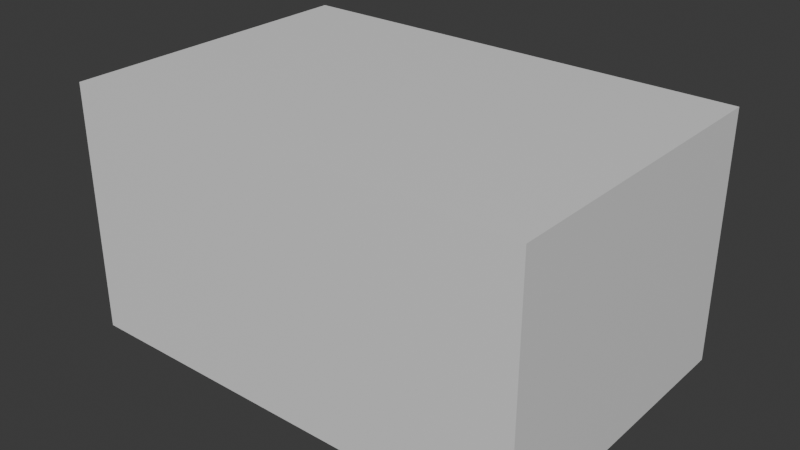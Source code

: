 # Source: truck.blend  (saved by Blender 5.1.30; exported with 4.5.12 LTS)
import bpy
from mathutils import Matrix  # noqa: F401  (used for matrix-valued properties, if any)

bpy.ops.wm.read_factory_settings(use_empty=True)
scene = bpy.context.scene
scene.name = 'Scene'

# ---- collections
col_collection = bpy.data.collections.new('Collection'); scene.collection.children.link(col_collection)

# ---- materials (node trees are filled in below, after node groups)
mat_material = bpy.data.materials.new('Material')
mat_material.alpha_threshold = 0.0
mat_material.use_backface_culling_lightprobe_volume = False
mat_material.roughness = 0.5
mat_material.line_color = (0.0, 0.0, 0.0, 1.0)

# ---- material node trees
mat_material.use_nodes = True; mat_material.node_tree.nodes.clear()
_N = mat_material.node_tree.nodes; _L = mat_material.node_tree.links
n0 = _N.new('ShaderNodeOutputMaterial'); n0.name = 'Material Output'; n0.location = (200, 100)
n1 = _N.new('ShaderNodeBsdfPrincipled'); n1.name = 'Principled BSDF'; n1.location = (-200, 100)
_L.new(n1.outputs[0], n0.inputs[0])
n0.is_active_output = True

# ---- world
world_world = bpy.data.worlds.new('World'); scene.world = world_world
world_world.use_nodes = True; world_world.node_tree.nodes.clear()
_N = world_world.node_tree.nodes; _L = world_world.node_tree.links
n0 = _N.new('ShaderNodeOutputWorld'); n0.name = 'World Output'; n0.location = (200, 100)
n1 = _N.new('ShaderNodeBackground'); n1.name = 'Background'; n1.location = (-200, 100)
n1.inputs[0].default_value = (0.05088, 0.05088, 0.05088, 1.0)
_L.new(n1.outputs[0], n0.inputs[0])
n0.is_active_output = True
world_world.color = (0.05088, 0.05088, 0.05088)
world_world.sun_shadow_jitter_overblur = 0.0

# ---- meshes
me_cube = bpy.data.meshes.new('Cube')
me_cube.from_pydata([(1.5, 1.0, 0.8), (1.5, 1.0, -0.8), (1.5, -1.0, 0.8), (1.5, -1.0, -0.8), (-1.5, 1.0, 0.8), (-1.5, 1.0, -0.8), (-1.5, -1.0, 0.8), (-1.5, -1.0, -0.8)], [], [(0, 4, 6, 2), (3, 2, 6, 7), (7, 6, 4, 5), (5, 1, 3, 7), (1, 0, 2, 3), (5, 4, 0, 1)])
_uv = me_cube.uv_layers.new(name='UVMap')
_uv.uv.foreach_set('vector', [0.625, 0.5, 0.875, 0.5, 0.875, 0.75, 0.625, 0.75, 0.375, 0.75, 0.625, 0.75, 0.625, 1.0, 0.375, 1.0, 0.375, 0.0, 0.625, 0.0, 0.625, 0.25, 0.375, 0.25, 0.125, 0.5, 0.375, 0.5, 0.375, 0.75, 0.125, 0.75, 0.375, 0.5, 0.625, 0.5, 0.625, 0.75, 0.375, 0.75, 0.375, 0.25, 0.625, 0.25, 0.625, 0.5, 0.375, 0.5])
me_cube.materials.append(mat_material)
me_cube.use_mirror_vertex_groups = False
me_cube.update()

# ---- objects
ob_cube = bpy.data.objects.new('Cube', me_cube)

# ---- transforms, parenting, visibility, modifiers, constraints
ob_cube.location = (0.0, 0.0, 0.0)
ob_cube.lock_rotations_4d = False
ob_cube.empty_display_type = 'ARROWS'
ob_cube.lineart.crease_threshold = 0.0

# ---- collection membership
col_collection.objects.link(ob_cube)

# ---- scene / render settings (as saved in the file)
scene.frame_start = 1; scene.frame_end = 250; scene.frame_set(1)
scene.render.engine = 'BLENDER_EEVEE_NEXT'
scene.render.bake_bias = 0.0
scene.render.bake_samples = 0
scene.cycles.sampling_pattern = 'TABULATED_SOBOL'
scene.eevee.use_volume_custom_range = False
bpy.context.view_layer.update()

# ---- added for rendering (the .blend has no active camera and no usable light): camera, sun
cam_auto = bpy.data.cameras.new('AutoCamera')
cam_auto.lens = 50.0
cam_auto.sensor_width = 36.0
cam_auto.clip_end = 1000.0
ob_auto_camera = bpy.data.objects.new('AutoCamera', cam_auto)
scene.collection.objects.link(ob_auto_camera)
ob_auto_camera.location = (3.64966, -4.37959, 2.91973)
ob_auto_camera.rotation_euler = (1.09748, -7.21219e-08, 0.694738)
scene.camera = ob_auto_camera
light_auto_sun = bpy.data.lights.new('AutoSun', 'SUN')
light_auto_sun.energy = 3.0
light_auto_sun.angle = 0.0523599
ob_auto_sun = bpy.data.objects.new('AutoSun', light_auto_sun)
scene.collection.objects.link(ob_auto_sun)
ob_auto_sun.rotation_euler = (0.872665, 0.174533, 0.523599)
bpy.context.view_layer.update()
